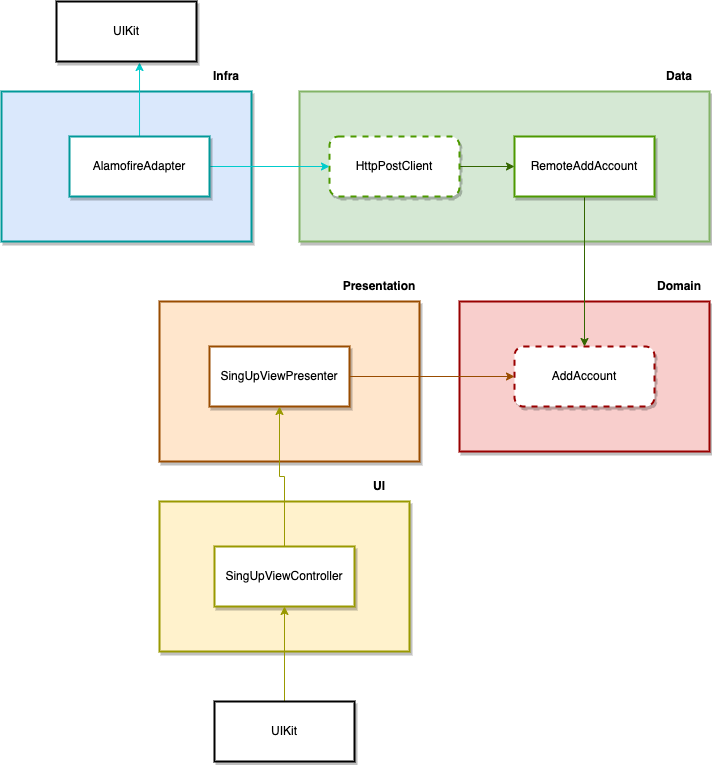

The diagram above was exported from draw.io. Its source (the exported page's mxGraphModel, read from the mxfile embedded in the PNG):
<mxGraphModel dx="785" dy="684" grid="1" gridSize="10" guides="1" tooltips="1" connect="1" arrows="1" fold="1" page="1" pageScale="1" pageWidth="583" pageHeight="827" math="0" shadow="0">
  <root>
    <mxCell id="0" />
    <mxCell id="1" parent="0" />
    <mxCell id="RKq5h3BJ_V4YQhsbaW9w-3" value="" style="rounded=0;whiteSpace=wrap;html=1;shadow=1;strokeWidth=2;fillColor=#ffe6cc;strokeColor=#994C00;" vertex="1" parent="1">
      <mxGeometry x="200" y="340" width="260" height="160" as="geometry" />
    </mxCell>
    <mxCell id="RKq5h3BJ_V4YQhsbaW9w-1" value="SingUpViewPresenter" style="rounded=0;whiteSpace=wrap;html=1;shadow=1;strokeWidth=2;strokeColor=#994C00;" vertex="1" parent="RKq5h3BJ_V4YQhsbaW9w-3">
      <mxGeometry x="50" y="45" width="140" height="60" as="geometry" />
    </mxCell>
    <mxCell id="RKq5h3BJ_V4YQhsbaW9w-4" value="Presentation" style="text;html=1;strokeColor=none;fillColor=none;align=center;verticalAlign=middle;whiteSpace=wrap;rounded=0;shadow=1;fontStyle=1" vertex="1" parent="1">
      <mxGeometry x="390" y="310" width="60" height="30" as="geometry" />
    </mxCell>
    <mxCell id="RKq5h3BJ_V4YQhsbaW9w-6" value="" style="rounded=0;whiteSpace=wrap;html=1;shadow=1;strokeWidth=2;fillColor=#fff2cc;strokeColor=#999900;" vertex="1" parent="1">
      <mxGeometry x="200" y="540" width="250" height="150" as="geometry" />
    </mxCell>
    <mxCell id="RKq5h3BJ_V4YQhsbaW9w-9" style="edgeStyle=orthogonalEdgeStyle;rounded=0;orthogonalLoop=1;jettySize=auto;html=1;exitX=0.5;exitY=0;exitDx=0;exitDy=0;entryX=0.5;entryY=1;entryDx=0;entryDy=0;strokeColor=#999900;" edge="1" parent="1" source="RKq5h3BJ_V4YQhsbaW9w-7" target="RKq5h3BJ_V4YQhsbaW9w-1">
      <mxGeometry relative="1" as="geometry" />
    </mxCell>
    <mxCell id="RKq5h3BJ_V4YQhsbaW9w-7" value="SingUpViewController" style="rounded=0;whiteSpace=wrap;html=1;shadow=1;strokeWidth=2;strokeColor=#999900;" vertex="1" parent="1">
      <mxGeometry x="255" y="585" width="140" height="60" as="geometry" />
    </mxCell>
    <mxCell id="RKq5h3BJ_V4YQhsbaW9w-8" value="UI" style="text;html=1;strokeColor=none;fillColor=none;align=center;verticalAlign=middle;whiteSpace=wrap;rounded=0;shadow=1;fontStyle=1" vertex="1" parent="1">
      <mxGeometry x="390" y="510" width="60" height="30" as="geometry" />
    </mxCell>
    <mxCell id="RKq5h3BJ_V4YQhsbaW9w-11" style="edgeStyle=orthogonalEdgeStyle;rounded=0;orthogonalLoop=1;jettySize=auto;html=1;entryX=0.5;entryY=1;entryDx=0;entryDy=0;strokeColor=#999900;" edge="1" parent="1" source="RKq5h3BJ_V4YQhsbaW9w-10" target="RKq5h3BJ_V4YQhsbaW9w-7">
      <mxGeometry relative="1" as="geometry" />
    </mxCell>
    <mxCell id="RKq5h3BJ_V4YQhsbaW9w-10" value="UIKit" style="rounded=0;whiteSpace=wrap;html=1;shadow=1;strokeWidth=2;strokeColor=#000000;" vertex="1" parent="1">
      <mxGeometry x="255" y="740" width="140" height="60" as="geometry" />
    </mxCell>
    <mxCell id="RKq5h3BJ_V4YQhsbaW9w-12" value="" style="rounded=0;whiteSpace=wrap;html=1;shadow=1;strokeWidth=2;fillColor=#f8cecc;strokeColor=#990000;" vertex="1" parent="1">
      <mxGeometry x="500" y="340" width="250" height="150" as="geometry" />
    </mxCell>
    <mxCell id="RKq5h3BJ_V4YQhsbaW9w-13" value="AddAccount" style="rounded=1;whiteSpace=wrap;html=1;shadow=1;strokeWidth=2;strokeColor=#990000;dashed=1;" vertex="1" parent="1">
      <mxGeometry x="555" y="385" width="140" height="60" as="geometry" />
    </mxCell>
    <mxCell id="RKq5h3BJ_V4YQhsbaW9w-14" value="Domain" style="text;html=1;strokeColor=none;fillColor=none;align=center;verticalAlign=middle;whiteSpace=wrap;rounded=0;shadow=1;fontStyle=1" vertex="1" parent="1">
      <mxGeometry x="690" y="310" width="60" height="30" as="geometry" />
    </mxCell>
    <mxCell id="RKq5h3BJ_V4YQhsbaW9w-16" style="edgeStyle=orthogonalEdgeStyle;rounded=0;orthogonalLoop=1;jettySize=auto;html=1;entryX=0;entryY=0.5;entryDx=0;entryDy=0;strokeColor=#994C00;" edge="1" parent="1" source="RKq5h3BJ_V4YQhsbaW9w-1" target="RKq5h3BJ_V4YQhsbaW9w-13">
      <mxGeometry relative="1" as="geometry" />
    </mxCell>
    <mxCell id="RKq5h3BJ_V4YQhsbaW9w-17" value="" style="rounded=0;whiteSpace=wrap;html=1;shadow=1;strokeWidth=2;fillColor=#d5e8d4;strokeColor=#82b366;" vertex="1" parent="1">
      <mxGeometry x="340" y="130" width="410" height="150" as="geometry" />
    </mxCell>
    <mxCell id="RKq5h3BJ_V4YQhsbaW9w-20" style="edgeStyle=orthogonalEdgeStyle;rounded=0;orthogonalLoop=1;jettySize=auto;html=1;entryX=0.5;entryY=0;entryDx=0;entryDy=0;strokeColor=#336600;" edge="1" parent="1" source="RKq5h3BJ_V4YQhsbaW9w-18" target="RKq5h3BJ_V4YQhsbaW9w-13">
      <mxGeometry relative="1" as="geometry" />
    </mxCell>
    <mxCell id="RKq5h3BJ_V4YQhsbaW9w-18" value="RemoteAddAccount" style="rounded=0;whiteSpace=wrap;html=1;shadow=1;strokeWidth=2;strokeColor=#4D9900;" vertex="1" parent="1">
      <mxGeometry x="555" y="175" width="140" height="60" as="geometry" />
    </mxCell>
    <mxCell id="RKq5h3BJ_V4YQhsbaW9w-19" value="Data" style="text;html=1;strokeColor=none;fillColor=none;align=center;verticalAlign=middle;whiteSpace=wrap;rounded=0;shadow=1;fontStyle=1" vertex="1" parent="1">
      <mxGeometry x="690" y="100" width="60" height="30" as="geometry" />
    </mxCell>
    <mxCell id="RKq5h3BJ_V4YQhsbaW9w-22" style="edgeStyle=orthogonalEdgeStyle;rounded=0;orthogonalLoop=1;jettySize=auto;html=1;entryX=0;entryY=0.5;entryDx=0;entryDy=0;strokeColor=#336600;" edge="1" parent="1" source="RKq5h3BJ_V4YQhsbaW9w-21" target="RKq5h3BJ_V4YQhsbaW9w-18">
      <mxGeometry relative="1" as="geometry" />
    </mxCell>
    <mxCell id="RKq5h3BJ_V4YQhsbaW9w-21" value="HttpPostClient" style="rounded=1;whiteSpace=wrap;html=1;shadow=1;strokeWidth=2;strokeColor=#4D9900;dashed=1;" vertex="1" parent="1">
      <mxGeometry x="370" y="175" width="130" height="60" as="geometry" />
    </mxCell>
    <mxCell id="RKq5h3BJ_V4YQhsbaW9w-23" value="" style="rounded=0;whiteSpace=wrap;html=1;shadow=1;strokeWidth=2;fillColor=#dae8fc;strokeColor=#009999;" vertex="1" parent="1">
      <mxGeometry x="42" y="130" width="250" height="150" as="geometry" />
    </mxCell>
    <mxCell id="RKq5h3BJ_V4YQhsbaW9w-26" style="edgeStyle=orthogonalEdgeStyle;rounded=0;orthogonalLoop=1;jettySize=auto;html=1;entryX=0;entryY=0.5;entryDx=0;entryDy=0;strokeColor=#00CCCC;" edge="1" parent="1" source="RKq5h3BJ_V4YQhsbaW9w-24" target="RKq5h3BJ_V4YQhsbaW9w-21">
      <mxGeometry relative="1" as="geometry" />
    </mxCell>
    <mxCell id="RKq5h3BJ_V4YQhsbaW9w-29" style="edgeStyle=orthogonalEdgeStyle;rounded=0;orthogonalLoop=1;jettySize=auto;html=1;entryX=0.593;entryY=1.017;entryDx=0;entryDy=0;entryPerimeter=0;strokeColor=#00CCCC;" edge="1" parent="1" source="RKq5h3BJ_V4YQhsbaW9w-24" target="RKq5h3BJ_V4YQhsbaW9w-27">
      <mxGeometry relative="1" as="geometry" />
    </mxCell>
    <mxCell id="RKq5h3BJ_V4YQhsbaW9w-24" value="AlamofireAdapter" style="rounded=0;whiteSpace=wrap;html=1;shadow=1;strokeWidth=2;strokeColor=#009999;" vertex="1" parent="1">
      <mxGeometry x="110" y="175" width="140" height="60" as="geometry" />
    </mxCell>
    <mxCell id="RKq5h3BJ_V4YQhsbaW9w-25" value="Infra" style="text;html=1;strokeColor=none;fillColor=none;align=center;verticalAlign=middle;whiteSpace=wrap;rounded=0;shadow=1;fontStyle=1" vertex="1" parent="1">
      <mxGeometry x="237" y="100" width="60" height="30" as="geometry" />
    </mxCell>
    <mxCell id="RKq5h3BJ_V4YQhsbaW9w-27" value="UIKit" style="rounded=0;whiteSpace=wrap;html=1;shadow=1;strokeWidth=2;strokeColor=#000000;" vertex="1" parent="1">
      <mxGeometry x="97" y="40" width="140" height="60" as="geometry" />
    </mxCell>
  </root>
</mxGraphModel>